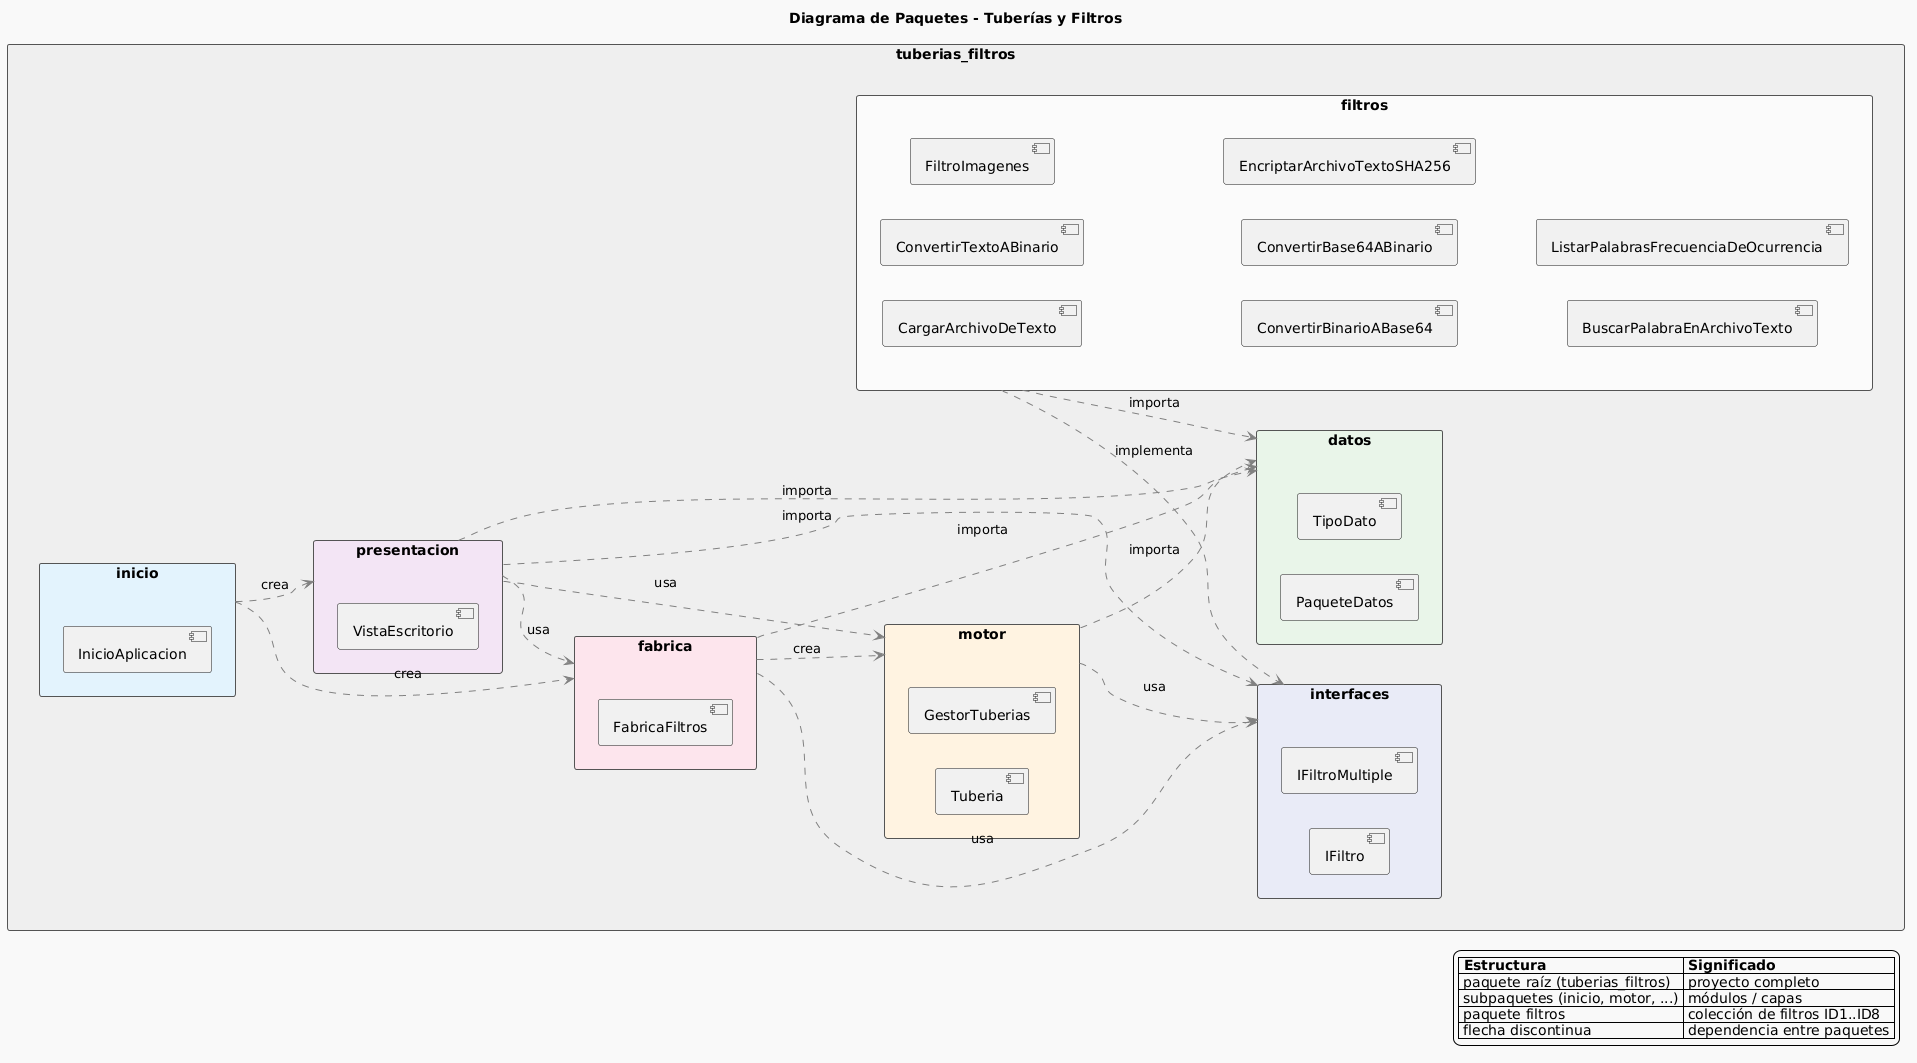

The diagram above was rendered by PlantUML. Its source (embedded in the PNG):
@startuml
' Diagrama de Paquetes - Arquitectura Pipes & Filters

title Diagrama de Paquetes - Tuberías y Filtros

left to right direction

skinparam packageStyle rectangle
skinparam shadowing false
skinparam BackgroundColor #f8f8f8
skinparam defaultTextAlignment center

skinparam package {
  BorderColor #555555
  BackgroundColor #EFEFEF
}

skinparam note {
  BackgroundColor #FFFFFF
}

' Paquete raíz que representa el proyecto completo
package "tuberias_filtros" {

  package "inicio" #E3F2FD {
    [InicioAplicacion]
  }

  package "presentacion" #F3E5F5 {
    [VistaEscritorio]
  }

  package "fabrica" #FCE4EC {
    [FabricaFiltros]
  }

  package "motor" #FFF3E0 {
    [Tuberia]
    [GestorTuberias]
  }

  package "interfaces" #E8EAF6 {
    [IFiltro]
    [IFiltroMultiple]
  }

  package "datos" #E8F5E9 {
    [PaqueteDatos]
    [TipoDato]
  }

  package "filtros" #FAFAFA {
    [CargarArchivoDeTexto]
    [ConvertirTextoABinario]
    [FiltroImagenes]
    [ConvertirBinarioABase64]
    [ConvertirBase64ABinario]
    [EncriptarArchivoTextoSHA256]
    [BuscarPalabraEnArchivoTexto]
    [ListarPalabrasFrecuenciaDeOcurrencia]
  }
}

' Dependencias principales entre paquetes (estética similar a la imagen)
inicio -[#gray;dashed]-> presentacion : «crea»
inicio -[#gray;dashed]-> fabrica      : «crea»

presentacion -[#gray;dashed]-> fabrica      : «usa»
presentacion -[#gray;dashed]-> motor        : «usa»
presentacion -[#gray;dashed]-> interfaces   : «importa»
presentacion -[#gray;dashed]-> datos        : «importa»

fabrica -[#gray;dashed]-> motor        : «crea»
fabrica -[#gray;dashed]-> interfaces   : «usa»
fabrica -[#gray;dashed]-> datos        : «importa»

motor -[#gray;dashed]-> interfaces     : «usa»
motor -[#gray;dashed]-> datos          : «importa»

filtros -[#gray;dashed]-> interfaces   : «implementa»
filtros -[#gray;dashed]-> datos        : «importa»

' Enlaces ocultos para ordenar los paquetes y reducir cruces
inicio -[hidden]-> presentacion
presentacion -[hidden]-> fabrica
fabrica -[hidden]-> motor
motor -[hidden]-> interfaces
interfaces -[hidden]-> datos
datos -[hidden]-> filtros

' Leyenda
legend right
|= Estructura |= Significado |
| paquete raíz (tuberias_filtros) | proyecto completo |
| subpaquetes (inicio, motor, ...) | módulos / capas |
| paquete filtros | colección de filtros ID1..ID8 |
| flecha discontinua | dependencia entre paquetes |
end legend
@enduml